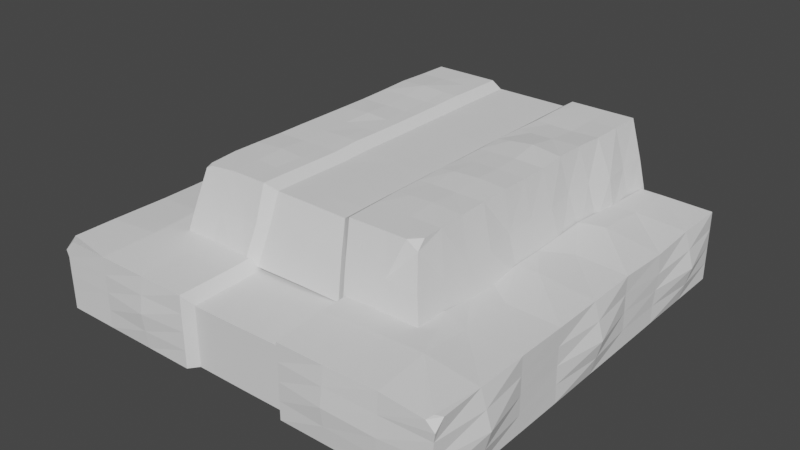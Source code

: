 # Source: Waterfall_land.blend  (saved by Blender 3.6.11; exported with 4.5.12 LTS)
import bpy
from mathutils import Matrix  # noqa: F401  (used for matrix-valued properties, if any)

bpy.ops.wm.read_factory_settings(use_empty=True)
scene = bpy.context.scene
scene.name = 'Scene'

# ---- collections
col_collection = bpy.data.collections.new('Collection'); scene.collection.children.link(col_collection)

# ---- world
world_world = bpy.data.worlds.new('World'); scene.world = world_world
world_world.use_nodes = True; world_world.node_tree.nodes.clear()
_N = world_world.node_tree.nodes; _L = world_world.node_tree.links
n0 = _N.new('ShaderNodeOutputWorld'); n0.name = 'World Output'; n0.location = (300, 300)
n1 = _N.new('ShaderNodeBackground'); n1.name = 'Background'; n1.location = (10, 300)
n1.inputs[0].default_value = (0.05088, 0.05088, 0.05088, 1.0)
_L.new(n1.outputs[0], n0.inputs[0])
n0.is_active_output = True
world_world.color = (0.05088, 0.05088, 0.05088)
world_world.use_sun_shadow = False
world_world.sun_shadow_jitter_overblur = 0.0

# ---- meshes
me_plane = bpy.data.meshes.new('Plane')
me_plane.from_pydata([(-1.0, 1.0, 0.001974), (1.0, 1.0, 0.001094), (-0.9924, -0.001959, 0.007908), (0.0, -0.9563, -0.05324), (0.999, -0.001505, 4.866e-06), (-0.9899, -0.4732, 0.002383), (0.5, -1.0, 0.007702), (1.005, 0.5039, -0.00603), (-0.6452, 1.0, 0.004371), (-1.0, 0.4826, 0.01848), (-0.5, -1.0, -6.721e-11), (1.0, -0.5, 0.004417), (0.6439, 1.001, 0.007039), (0.0, -0.5, -0.03675), (-0.6487, -0.0004184, 0.02462), (0.6277, -0.002343, 0.02633), (0.6299, -0.4735, 0.03379), (-0.6447, -0.4736, 0.02652), (-0.6401, 0.5389, 0.03721), (0.6259, 0.4712, 0.0346), (-0.9979, -0.7516, 8.169e-06), (0.7498, -0.9971, 0.01156), (1.0, 0.75, 0.002436), (-0.75, 1.0, 0.004371), (-1.003, 0.2559, 0.007053), (1.0, -0.25, 0.001061), (-0.7423, 0.003097, 0.02462), (-0.9988, -0.2517, 3.924e-09), (0.9989, 0.2484, 0.001074), (-1.0, 0.75, 0.0126), (-0.75, -1.0, 0.0), (1.0, -0.75, 0.005315), (0.75, 1.0, 0.007039), (0.0, -0.75, -0.04289), (0.7343, 0.001314, 0.02633), (0.6281, -0.1594, 0.008479), (0.4998, -0.7471, 0.02951), (0.75, -0.5, 0.01395), (-0.6368, -0.3191, 0.001914), (-0.5, -0.75, 0.008446), (-0.7369, -0.4966, 0.02652), (-0.636, 0.8271, 0.01891), (-0.6358, 0.3179, 0.01891), (-0.7461, 0.4947, 0.03721), (0.6326, 0.735, 0.01543), (0.6288, 0.156, 0.02633), (0.7428, 0.5051, 0.0346), (0.75, 0.25, 0.01185), (-0.75, 0.25, 0.01891), (-0.75, 0.75, 0.01891), (-0.7293, -0.7411, 0.01697), (-0.7429, -0.2548, 0.001914), (0.7476, -0.7437, 0.03379), (0.75, -0.25, 0.008479), (0.75, 0.75, 0.01543), (-1.0, -1.0, -0.3425), (1.0, -1.0, -0.3414), (-1.0, 1.0, -0.3425), (1.0, 1.0, -0.3425), (-1.0, -3.945e-06, -0.3425), (0.0, -0.9563, -0.3425), (1.0, 1.891e-05, -0.3425), (-1.002, -0.4985, -0.3425), (0.5, -1.0, -0.3405), (1.0, 0.5, -0.3424), (-1.0, 0.5, -0.3342), (-0.5, -1.0, -0.3425), (1.0, -0.5, -0.3412), (-1.0, -0.75, -0.3425), (0.7499, -1.0, -0.3405), (1.0, 0.75, -0.3423), (-1.0, 0.25, -0.3378), (1.0, -0.25, -0.3425), (-1.0, -0.25, -0.3425), (1.0, 0.25, -0.3425), (-1.0, 0.75, -0.3378), (-0.75, -1.0, -0.3425), (1.0, -0.75, -0.3405), (1.009, 0.5076, -0.09992), (1.005, 0.5039, -0.1783), (1.0, 0.5, -0.2563), (1.0, 0.25, -0.2568), (0.9989, 0.2484, -0.1708), (0.9979, 0.247, -0.0848), (0.7507, -1.004, -0.08237), (0.7509, -1.013, -0.1762), (0.7503, -1.007, -0.2585), (0.4975, -1.01, -0.2531), (0.4951, -1.02, -0.1656), (0.4975, -1.01, -0.07852), (0.9951, -1.001, -0.08022), (0.9906, -1.003, -0.164), (0.9952, -1.001, -0.2526), (0.1167, -0.9563, -0.2549), (1.023, 0.7546, -0.08234), (1.045, 0.7589, -0.1675), (1.023, 0.7546, -0.2549), (1.0, 1.0, -0.08474), (1.0, 1.0, -0.1707), (1.0, 1.0, -0.2567), (-0.9972, 0.7458, -0.07267), (-0.9944, 0.7416, -0.1591), (-0.9972, 0.7458, -0.2483), (-1.0, 1.0, -0.2564), (-1.0, 1.0, -0.1701), (-1.0, 1.0, -0.08388), (-1.006, 0.4928, -0.06624), (-1.013, 0.5035, -0.1555), (-1.006, 0.5017, -0.2446), (0.1167, -0.9563, -0.1679), (0.1167, -0.9563, -0.3418), (-0.75, -1.0, -0.08563), (-0.75, -1.0, -0.1713), (-0.75, -1.0, -0.2569), (-1.0, -1.0, -0.2569), (-0.9978, -1.002, -0.1713), (-0.9958, -1.003, -0.08563), (-0.5026, -1.01, -0.08563), (-0.5049, -1.02, -0.1713), (-0.5026, -1.01, -0.2569), (-1.006, 0.2615, -0.08444), (-1.003, 0.2558, -0.1665), (-1.0, 0.25, -0.2493), (-0.9949, -0.002607, -0.0808), (-0.9977, -0.003261, -0.1701), (-1.003, -0.001419, -0.2644), (1.023, -0.7454, -0.07946), (1.045, -0.7411, -0.1648), (1.023, -0.7455, -0.2526), (1.0, -0.5, -0.08152), (1.0, -0.5, -0.1679), (1.0, -0.5, -0.2546), (0.0, -0.9563, -0.08369), (0.0, -0.9563, -0.17), (0.0, -0.9563, -0.2564), (0.1167, -0.4983, -0.02964), (0.1167, -0.75, -0.03725), (0.1167, -0.9563, -0.0812), (0.1167, -0.9563, -0.05077), (0.9989, -0.2516, -0.08472), (0.9979, -0.253, -0.1707), (0.9989, -0.2516, -0.2567), (1.021, 0.001591, -0.08444), (1.043, 0.005857, -0.169), (1.022, 0.003147, -0.2557), (-1.004, -0.2514, -0.08563), (-1.01, -0.2498, -0.1713), (-1.005, -0.2499, -0.2569), (-1.001, -0.4772, -0.09103), (-1.006, -0.4912, -0.1769), (-1.007, -0.4965, -0.2608), (-1.01, -0.7503, -0.08397), (-1.011, -0.7506, -0.1681), (-1.006, -0.7504, -0.2553), (-0.2667, -1.0, 4.835e-07), (-0.2333, -0.9563, -0.0553), (0.2333, -0.9563, -0.04829), (0.2667, -1.0, 0.007519), (0.2667, -0.5, 0.03384), (0.2333, -0.4966, -0.02253), (-0.2333, -0.5033, -0.04287), (-0.2667, -0.5109, 0.01309), (-0.2667, -0.75, 0.002789), (-0.2333, -0.7667, -0.05337), (0.2333, -0.75, -0.03162), (0.2667, -0.75, 0.02461), (-0.2333, -0.9563, -0.3425), (-0.2667, -1.0, -0.3425), (0.2667, -1.0, -0.3409), (0.2333, -0.9563, -0.341), (-0.1167, -0.9563, -0.3425), (-0.1167, -0.9563, -0.1706), (-0.1167, -0.9563, -0.08466), (-0.1167, -0.9563, -0.2566), (-0.1167, -0.7583, -0.04813), (-0.2667, -1.0, -0.08563), (-0.2333, -0.9563, -0.08563), (-0.2667, -1.0, -0.1713), (-0.2333, -0.9563, -0.1713), (-0.2333, -0.9563, -0.2569), (-0.2667, -1.0, -0.2569), (-0.1167, -0.5016, -0.03981), (-0.1167, -0.9563, -0.05427), (0.2333, -0.9563, -0.0787), (0.2667, -1.0, -0.0787), (0.2333, -0.9563, -0.1658), (0.2667, -1.0, -0.1658), (0.2667, -1.0, -0.2534), (0.2333, -0.9563, -0.2534), (-1.003, -0.9532, -0.003731), (-1.001, -1.007, -0.04877), (-0.949, -1.005, 0.004922), (0.9606, -1.004, -0.0009833), (1.003, -1.005, -0.03795), (1.004, -0.9595, 0.0063), (0.9726, -0.9726, 0.007064), (0.63, -0.3153, 0.01395), (-0.6423, 0.6545, 0.01891)], [], [(22, 32, 54), (25, 34, 53), (137, 132, 133, 109), (31, 37, 52), (38, 26, 51), (39, 40, 50), (41, 23, 49), (42, 43, 48), (28, 46, 47), (47, 19, 45), (34, 45, 15), (4, 47, 34), (184, 6, 157), (174, 181, 160, 163), (166, 170, 173, 179), (48, 9, 24), (26, 24, 2), (14, 48, 26), (49, 0, 29), (43, 29, 9), (18, 49, 43), (117, 175, 154), (117, 154, 10), (50, 5, 20), (116, 30, 191, 190), (10, 50, 30), (51, 2, 27), (40, 27, 5), (17, 51, 40), (52, 16, 36), (21, 36, 6), (84, 90, 193, 192), (6, 36, 165), (138, 136, 33, 3), (185, 109, 93, 188), (162, 161, 17), (36, 158, 165), (53, 15, 35), (37, 35, 196, 16), (11, 53, 37), (135, 136, 164, 159), (33, 13, 181, 174), (174, 182, 3, 33), (54, 12, 44), (46, 44, 19), (7, 54, 46), (74, 80, 81), (63, 86, 87), (69, 92, 86), (118, 177, 175), (64, 96, 80), (70, 99, 96), (57, 102, 103), (75, 108, 102), (55, 113, 114), (76, 119, 113), (65, 122, 108), (71, 125, 122), (56, 128, 92), (77, 131, 128), (67, 141, 131), (72, 144, 141), (138, 3, 132, 137), (168, 63, 87), (59, 147, 125), (73, 150, 147), (62, 153, 150), (68, 114, 153), (61, 81, 144), (142, 28, 4), (143, 83, 142), (144, 82, 143), (30, 20, 189, 191), (152, 116, 151), (153, 115, 152), (148, 20, 5), (149, 151, 148), (150, 152, 149), (184, 89, 6), (186, 88, 89), (187, 87, 88), (145, 5, 27), (146, 148, 145), (147, 149, 146), (123, 27, 2), (124, 145, 123), (125, 146, 124), (139, 4, 25), (140, 142, 139), (141, 143, 140), (129, 25, 11), (130, 139, 129), (131, 140, 130), (154, 39, 10), (93, 134, 60, 110), (182, 155, 176, 172), (154, 162, 39), (119, 180, 177), (172, 176, 178, 171), (126, 11, 31), (127, 129, 126), (128, 130, 127), (192, 195, 52, 21), (91, 126, 90), (92, 127, 91), (120, 2, 24), (121, 123, 120), (122, 124, 121), (106, 24, 9), (107, 120, 106), (108, 121, 107), (111, 10, 30), (112, 117, 111), (113, 118, 112), (151, 116, 190, 189), (115, 111, 116), (114, 112, 115), (100, 9, 29), (101, 106, 100), (102, 107, 101), (105, 29, 0), (104, 100, 105), (103, 101, 104), (94, 1, 22), (95, 97, 94), (96, 98, 95), (78, 22, 7), (79, 94, 78), (80, 95, 79), (195, 194, 31, 52), (85, 90, 84), (86, 91, 85), (89, 21, 6), (88, 84, 89), (87, 85, 88), (83, 7, 28), (82, 78, 83), (81, 79, 82), (22, 1, 32), (25, 4, 34), (31, 11, 37), (38, 14, 26), (39, 17, 40), (41, 8, 23), (42, 18, 43), (28, 7, 46), (47, 46, 19), (34, 47, 45), (4, 28, 47), (163, 155, 182, 174), (162, 17, 39), (48, 43, 9), (26, 48, 24), (14, 42, 48), (49, 23, 0), (43, 49, 29), (18, 197, 41, 49), (156, 138, 137, 183), (50, 40, 5), (30, 50, 20), (10, 39, 50), (51, 26, 2), (40, 51, 27), (17, 38, 51), (52, 37, 16), (21, 52, 36), (90, 31, 194, 193), (109, 133, 134, 93), (36, 16, 158), (53, 34, 15), (37, 53, 35), (11, 25, 53), (133, 171, 173, 134), (3, 182, 172, 132), (132, 172, 171, 133), (54, 32, 12), (46, 54, 44), (7, 22, 54), (74, 64, 80), (63, 69, 86), (69, 56, 92), (64, 70, 96), (70, 58, 99), (57, 75, 102), (75, 65, 108), (55, 76, 113), (76, 66, 119), (65, 71, 122), (71, 59, 125), (56, 77, 128), (77, 67, 131), (171, 178, 179, 173), (66, 167, 180), (67, 72, 141), (72, 61, 144), (59, 73, 147), (73, 62, 150), (168, 87, 187), (62, 68, 153), (68, 55, 114), (61, 74, 81), (142, 83, 28), (143, 82, 83), (144, 81, 82), (152, 115, 116), (153, 114, 115), (148, 151, 20), (149, 152, 151), (150, 153, 152), (188, 93, 110, 169), (13, 33, 136, 135), (6, 165, 157), (186, 89, 184), (187, 88, 186), (145, 148, 5), (146, 149, 148), (147, 150, 149), (123, 145, 27), (124, 146, 145), (125, 147, 146), (156, 164, 136, 138), (139, 142, 4), (140, 143, 142), (141, 144, 143), (129, 139, 25), (130, 140, 139), (131, 141, 140), (118, 175, 117), (119, 177, 118), (66, 180, 119), (183, 137, 109, 185), (126, 129, 11), (127, 130, 129), (128, 131, 130), (90, 126, 31), (91, 127, 126), (92, 128, 127), (120, 123, 2), (121, 124, 123), (122, 125, 124), (106, 120, 24), (107, 121, 120), (108, 122, 121), (111, 117, 10), (112, 118, 117), (113, 119, 118), (116, 111, 30), (115, 112, 111), (114, 113, 112), (100, 106, 9), (101, 107, 106), (102, 108, 107), (105, 100, 29), (104, 101, 100), (103, 102, 101), (94, 97, 1), (95, 98, 97), (96, 99, 98), (78, 94, 22), (79, 95, 94), (80, 96, 95), (85, 91, 90), (86, 92, 91), (89, 84, 21), (88, 85, 84), (87, 86, 85), (83, 78, 7), (82, 79, 78), (81, 80, 79), (163, 160, 161, 162), (155, 163, 162, 154), (165, 158, 159, 164), (157, 165, 164, 156), (180, 167, 166, 179), (188, 169, 168, 187), (154, 175, 176, 155), (175, 177, 178, 176), (177, 180, 179, 178), (170, 60, 134, 173), (156, 183, 184, 157), (183, 185, 186, 184), (185, 188, 187, 186), (189, 190, 191), (151, 189, 20), (192, 193, 194, 195), (84, 192, 21)])
_uv = me_plane.uv_layers.new(name='UVMap')
_uv.uv.foreach_set('vector', [1.0, 0.875, 0.875, 1.0, 0.875, 0.875, 1.0, 0.375, 0.875, 0.5, 0.875, 0.375, 0.5583, 0.0, 0.5, 0.0, 0.5, 0.0, 0.5583, 0.0, 1.0, 0.125, 0.875, 0.25, 0.875, 0.125, 0.25, 0.375, 0.125, 0.5, 0.125, 0.375, 0.25, 0.125, 0.125, 0.25, 0.125, 0.125, 0.25, 0.875, 0.125, 1.0, 0.125, 0.875, 0.25, 0.625, 0.125, 0.75, 0.125, 0.625, 1.0, 0.625, 0.875, 0.75, 0.875, 0.625, 0.875, 0.625, 0.75, 0.75, 0.75, 0.625, 0.875, 0.5, 0.75, 0.625, 0.75, 0.5, 1.0, 0.5, 0.875, 0.625, 0.875, 0.5, 0.6333, 0.0, 0.75, 0.0, 0.6333, 0.0, 0.4417, 0.1208, 0.4417, 0.2492, 0.3833, 0.2483, 0.3833, 0.1167, 0.3833, 0.0, 0.4417, 0.0, 0.4417, 0.0, 0.3833, 0.0, 0.125, 0.625, 0.0, 0.75, 0.0, 0.625, 0.125, 0.5, 0.0, 0.625, 0.0, 0.5, 0.25, 0.5, 0.125, 0.625, 0.125, 0.5, 0.125, 0.875, 0.0, 1.0, 0.0, 0.875, 0.125, 0.75, 0.0, 0.875, 0.0, 0.75, 0.25, 0.75, 0.125, 0.875, 0.125, 0.75, 0.25, 0.0, 0.3667, 0.0, 0.3667, 0.0, 0.25, 0.0, 0.3667, 0.0, 0.25, 0.0, 0.125, 0.125, 0.0, 0.25, 0.0, 0.125, 0.0, 0.0, 0.125, 0.0, 0.02049, 0.0, 0.0, 0.0, 0.25, 0.0, 0.125, 0.125, 0.125, 0.0, 0.125, 0.375, 0.0, 0.5, 0.0, 0.375, 0.125, 0.25, 0.0, 0.375, 0.0, 0.25, 0.25, 0.25, 0.125, 0.375, 0.125, 0.25, 0.875, 0.125, 0.75, 0.25, 0.75, 0.125, 0.875, 0.0, 0.75, 0.125, 0.75, 0.0, 0.875, 0.0, 1.0, 0.0, 1.0, 0.0, 0.9835, 0.0, 0.75, 0.0, 0.75, 0.125, 0.6333, 0.125, 0.5583, 3.102e-06, 0.5583, 0.125, 0.5, 0.125, 0.5, 0.0, 0.6167, 0.0, 0.5583, 0.0, 0.5583, 0.0, 0.6167, 0.0, 0.3667, 0.125, 0.3667, 0.2446, 0.25, 0.25, 0.75, 0.125, 0.6333, 0.25, 0.6333, 0.125, 0.875, 0.375, 0.75, 0.5, 0.75, 0.375, 0.875, 0.25, 0.75, 0.375, 0.75, 0.3125, 0.75, 0.25, 1.0, 0.25, 0.875, 0.375, 0.875, 0.25, 0.5583, 0.2509, 0.5583, 0.125, 0.6167, 0.125, 0.6167, 0.2517, 0.5, 0.125, 0.5, 0.25, 0.4417, 0.2492, 0.4417, 0.1208, 0.4417, 0.1208, 0.4417, 0.0, 0.5, 0.0, 0.5, 0.125, 0.875, 0.875, 0.75, 1.0, 0.75, 0.875, 0.875, 0.75, 0.75, 0.875, 0.75, 0.75, 1.0, 0.75, 0.875, 0.875, 0.875, 0.75, 1.0, 0.625, 1.0, 0.75, 1.0, 0.625, 0.75, 0.0, 0.875, 0.0, 0.75, 0.0, 0.875, 0.0, 1.0, 0.0, 0.875, 0.0, 0.25, 0.0, 0.3667, 0.0, 0.3667, 0.0, 1.0, 0.75, 1.0, 0.875, 1.0, 0.75, 1.0, 0.875, 1.0, 1.0, 1.0, 0.875, 0.0, 1.0, 0.0, 0.875, 0.0, 1.0, 0.0, 0.875, 0.0, 0.75, 0.0, 0.875, 0.0, 0.0, 0.125, 0.0, 0.0, 0.0, 0.125, 0.0, 0.25, 0.0, 0.125, 0.0, 0.0, 0.75, 0.0, 0.625, 0.0, 0.75, 0.0, 0.625, 0.0, 0.5, 0.0, 0.625, 1.0, 0.0, 1.0, 0.125, 1.0, 0.0, 1.0, 0.125, 1.0, 0.25, 1.0, 0.125, 1.0, 0.25, 1.0, 0.375, 1.0, 0.25, 1.0, 0.375, 1.0, 0.5, 1.0, 0.375, 0.5583, 0.0, 0.5, 0.0, 0.5, 0.0, 0.5583, 0.0, 0.6333, 0.0, 0.75, 0.0, 0.75, 0.0, 0.0, 0.5, 0.0, 0.375, 0.0, 0.5, 0.0, 0.375, 0.0, 0.25, 0.0, 0.375, 0.0, 0.25, 0.0, 0.125, 0.0, 0.25, 0.0, 0.125, 0.0, 0.0, 0.0, 0.125, 1.0, 0.5, 1.0, 0.625, 1.0, 0.5, 1.0, 0.5, 1.0, 0.625, 1.0, 0.5, 1.0, 0.5, 1.0, 0.625, 1.0, 0.5, 1.0, 0.5, 1.0, 0.625, 1.0, 0.5, 0.125, 0.0, 0.0, 0.125, 0.0, 0.02049, 0.02049, 0.0, 0.0, 0.125, 0.0, 0.0, 0.0, 0.125, 0.0, 0.125, 0.0, 0.0, 0.0, 0.125, 0.0, 0.25, 0.0, 0.125, 0.0, 0.25, 0.0, 0.25, 0.0, 0.125, 0.0, 0.25, 0.0, 0.25, 0.0, 0.125, 0.0, 0.25, 0.6333, 0.0, 0.75, 0.0, 0.75, 0.0, 0.6333, 0.0, 0.75, 0.0, 0.75, 0.0, 0.6333, 0.0, 0.75, 0.0, 0.75, 0.0, 0.0, 0.375, 0.0, 0.25, 0.0, 0.375, 0.0, 0.375, 0.0, 0.25, 0.0, 0.375, 0.0, 0.375, 0.0, 0.25, 0.0, 0.375, 0.0, 0.5, 0.0, 0.375, 0.0, 0.5, 0.0, 0.5, 0.0, 0.375, 0.0, 0.5, 0.0, 0.5, 0.0, 0.375, 0.0, 0.5, 1.0, 0.375, 1.0, 0.5, 1.0, 0.375, 1.0, 0.375, 1.0, 0.5, 1.0, 0.375, 1.0, 0.375, 1.0, 0.5, 1.0, 0.375, 1.0, 0.25, 1.0, 0.375, 1.0, 0.25, 1.0, 0.25, 1.0, 0.375, 1.0, 0.25, 1.0, 0.25, 1.0, 0.375, 1.0, 0.25, 0.3667, 7.178e-06, 0.25, 0.125, 0.25, 0.0, 0.5583, 0.0, 0.5, 0.0, 0.5, 0.0, 0.5583, 0.0, 0.4417, 0.0, 0.3833, 0.0, 0.3833, 0.0, 0.4417, 0.0, 0.3667, 5.425e-06, 0.3667, 0.125, 0.25, 0.125, 0.25, 0.0, 0.3667, 0.0, 0.3667, 0.0, 0.4417, 0.0, 0.3833, 0.0, 0.3833, 0.0, 0.4417, 0.0, 1.0, 0.125, 1.0, 0.25, 1.0, 0.125, 1.0, 0.125, 1.0, 0.25, 1.0, 0.125, 1.0, 0.125, 1.0, 0.25, 1.0, 0.125, 0.9826, 0.0, 0.9877, 0.01231, 0.875, 0.125, 0.875, 0.0, 1.0, 0.0, 1.0, 0.125, 1.0, 0.0, 1.0, 0.0, 1.0, 0.125, 1.0, 0.0, 0.0, 0.625, 0.0, 0.5, 0.0, 0.625, 0.0, 0.625, 0.0, 0.5, 0.0, 0.625, 0.0, 0.625, 0.0, 0.5, 0.0, 0.625, 0.0, 0.75, 0.0, 0.625, 0.0, 0.75, 0.0, 0.75, 0.0, 0.625, 0.0, 0.75, 0.0, 0.75, 0.0, 0.625, 0.0, 0.75, 0.125, 0.0, 0.25, 0.0, 0.125, 0.0, 0.125, 0.0, 0.25, 0.0, 0.125, 0.0, 0.125, 0.0, 0.25, 0.0, 0.125, 0.0, 0.0, 0.125, 0.0, 0.0, 0.0, 0.0, 0.0, 0.01928, 0.0, 0.0, 0.125, 0.0, 0.0, 0.0, 0.0, 0.0, 0.125, 0.0, 0.0, 0.0, 0.0, 0.875, 0.0, 0.75, 0.0, 0.875, 0.0, 0.875, 0.0, 0.75, 0.0, 0.875, 0.0, 0.875, 0.0, 0.75, 0.0, 0.875, 0.0, 1.0, 0.0, 0.875, 0.0, 1.0, 0.0, 1.0, 0.0, 0.875, 0.0, 1.0, 0.0, 1.0, 0.0, 0.875, 0.0, 1.0, 1.0, 0.875, 1.0, 1.0, 1.0, 0.875, 1.0, 0.875, 1.0, 1.0, 1.0, 0.875, 1.0, 0.875, 1.0, 1.0, 1.0, 0.875, 1.0, 0.75, 1.0, 0.875, 1.0, 0.75, 1.0, 0.75, 1.0, 0.875, 1.0, 0.75, 1.0, 0.75, 1.0, 0.875, 1.0, 0.75, 0.9877, 0.01231, 1.0, 0.01742, 1.0, 0.125, 0.875, 0.125, 0.875, 0.0, 1.0, 0.0, 0.875, 0.0, 0.875, 0.0, 1.0, 0.0, 0.875, 0.0, 0.75, 0.0, 0.875, 0.0, 0.75, 0.0, 0.75, 0.0, 0.875, 0.0, 0.75, 0.0, 0.75, 0.0, 0.875, 0.0, 0.75, 0.0, 1.0, 0.625, 1.0, 0.75, 1.0, 0.625, 1.0, 0.625, 1.0, 0.75, 1.0, 0.625, 1.0, 0.625, 1.0, 0.75, 1.0, 0.625, 1.0, 0.875, 1.0, 1.0, 0.875, 1.0, 1.0, 0.375, 1.0, 0.5, 0.875, 0.5, 1.0, 0.125, 1.0, 0.25, 0.875, 0.25, 0.25, 0.375, 0.25, 0.5, 0.125, 0.5, 0.25, 0.125, 0.25, 0.25, 0.125, 0.25, 0.25, 0.9375, 0.25, 1.0, 0.125, 1.0, 0.25, 0.625, 0.25, 0.75, 0.125, 0.75, 1.0, 0.625, 1.0, 0.75, 0.875, 0.75, 0.875, 0.625, 0.875, 0.75, 0.75, 0.75, 0.875, 0.5, 0.875, 0.625, 0.75, 0.625, 1.0, 0.5, 1.0, 0.625, 0.875, 0.625, 0.3833, 0.1167, 0.3833, 0.0, 0.4417, 0.0, 0.4417, 0.1208, 0.3667, 0.125, 0.25, 0.25, 0.25, 0.125, 0.125, 0.625, 0.125, 0.75, 0.0, 0.75, 0.125, 0.5, 0.125, 0.625, 0.0, 0.625, 0.25, 0.5, 0.25, 0.625, 0.125, 0.625, 0.125, 0.875, 0.125, 1.0, 0.0, 1.0, 0.125, 0.75, 0.125, 0.875, 0.0, 0.875, 0.25, 0.75, 0.25, 0.8125, 0.25, 0.875, 0.125, 0.875, 0.6167, 0.0, 0.5583, 0.0, 0.5583, 0.0, 0.6167, 0.0, 0.125, 0.125, 0.125, 0.25, 0.0, 0.25, 0.125, 0.0, 0.125, 0.125, 0.0, 0.125, 0.25, 0.0, 0.25, 0.125, 0.125, 0.125, 0.125, 0.375, 0.125, 0.5, 0.0, 0.5, 0.125, 0.25, 0.125, 0.375, 0.0, 0.375, 0.25, 0.25, 0.25, 0.375, 0.125, 0.375, 0.875, 0.125, 0.875, 0.25, 0.75, 0.25, 0.875, 0.0, 0.875, 0.125, 0.75, 0.125, 1.0, 0.0, 1.0, 0.125, 1.0, 0.01742, 1.0, 0.0, 0.5583, 0.0, 0.5, 0.0, 0.5, 0.0, 0.5583, 0.0, 0.75, 0.125, 0.75, 0.25, 0.6333, 0.25, 0.875, 0.375, 0.875, 0.5, 0.75, 0.5, 0.875, 0.25, 0.875, 0.375, 0.75, 0.375, 1.0, 0.25, 1.0, 0.375, 0.875, 0.375, 0.5, 0.0, 0.4417, 0.0, 0.4417, 0.0, 0.5, 0.0, 0.5, 0.0, 0.4417, 0.0, 0.4417, 0.0, 0.5, 0.0, 0.5, 0.0, 0.4417, 0.0, 0.4417, 0.0, 0.5, 0.0, 0.875, 0.875, 0.875, 1.0, 0.75, 1.0, 0.875, 0.75, 0.875, 0.875, 0.75, 0.875, 1.0, 0.75, 1.0, 0.875, 0.875, 0.875, 1.0, 0.625, 1.0, 0.75, 1.0, 0.75, 0.75, 0.0, 0.875, 0.0, 0.875, 0.0, 0.875, 0.0, 1.0, 0.0, 1.0, 0.0, 1.0, 0.75, 1.0, 0.875, 1.0, 0.875, 1.0, 0.875, 1.0, 1.0, 1.0, 1.0, 0.0, 1.0, 0.0, 0.875, 0.0, 0.875, 0.0, 0.875, 0.0, 0.75, 0.0, 0.75, 0.0, 0.0, 0.125, 0.0, 0.125, 0.0, 0.125, 0.0, 0.25, 0.0, 0.25, 0.0, 0.0, 0.75, 0.0, 0.625, 0.0, 0.625, 0.0, 0.625, 0.0, 0.5, 0.0, 0.5, 1.0, 0.0, 1.0, 0.125, 1.0, 0.125, 1.0, 0.125, 1.0, 0.25, 1.0, 0.25, 0.4417, 0.0, 0.3833, 0.0, 0.3833, 0.0, 0.4417, 0.0, 0.25, 0.0, 0.3667, 0.0, 0.3667, 0.0, 1.0, 0.25, 1.0, 0.375, 1.0, 0.375, 1.0, 0.375, 1.0, 0.5, 1.0, 0.5, 0.0, 0.5, 0.0, 0.375, 0.0, 0.375, 0.0, 0.375, 0.0, 0.25, 0.0, 0.25, 0.6333, 0.0, 0.75, 0.0, 0.6333, 0.0, 0.0, 0.25, 0.0, 0.125, 0.0, 0.125, 0.0, 0.125, 0.0, 0.0, 0.0, 0.0, 1.0, 0.5, 1.0, 0.625, 1.0, 0.625, 1.0, 0.5, 1.0, 0.625, 1.0, 0.625, 1.0, 0.5, 1.0, 0.625, 1.0, 0.625, 1.0, 0.5, 1.0, 0.625, 1.0, 0.625, 0.0, 0.125, 0.0, 0.0, 0.0, 0.0, 0.0, 0.125, 0.0, 0.0, 0.0, 0.0, 0.0, 0.25, 0.0, 0.125, 0.0, 0.125, 0.0, 0.25, 0.0, 0.125, 0.0, 0.125, 0.0, 0.25, 0.0, 0.125, 0.0, 0.125, 0.6167, 0.0, 0.5583, 0.0, 0.5583, 0.0, 0.6167, 0.0, 0.5, 0.25, 0.5, 0.125, 0.5583, 0.125, 0.5583, 0.2509, 0.75, 0.0, 0.6333, 0.125, 0.6333, 0.0, 0.6333, 0.0, 0.75, 0.0, 0.6333, 0.0, 0.6333, 0.0, 0.75, 0.0, 0.6333, 0.0, 0.0, 0.375, 0.0, 0.25, 0.0, 0.25, 0.0, 0.375, 0.0, 0.25, 0.0, 0.25, 0.0, 0.375, 0.0, 0.25, 0.0, 0.25, 0.0, 0.5, 0.0, 0.375, 0.0, 0.375, 0.0, 0.5, 0.0, 0.375, 0.0, 0.375, 0.0, 0.5, 0.0, 0.375, 0.0, 0.375, 0.6167, 6.204e-06, 0.6167, 0.125, 0.5583, 0.125, 0.5583, 3.102e-06, 1.0, 0.375, 1.0, 0.5, 1.0, 0.5, 1.0, 0.375, 1.0, 0.5, 1.0, 0.5, 1.0, 0.375, 1.0, 0.5, 1.0, 0.5, 1.0, 0.25, 1.0, 0.375, 1.0, 0.375, 1.0, 0.25, 1.0, 0.375, 1.0, 0.375, 1.0, 0.25, 1.0, 0.375, 1.0, 0.375, 0.25, 0.0, 0.3667, 0.0, 0.25, 0.0, 0.25, 0.0, 0.3667, 0.0, 0.25, 0.0, 0.25, 0.0, 0.3667, 0.0, 0.25, 0.0, 0.6167, 0.0, 0.5583, 0.0, 0.5583, 0.0, 0.6167, 0.0, 1.0, 0.125, 1.0, 0.25, 1.0, 0.25, 1.0, 0.125, 1.0, 0.25, 1.0, 0.25, 1.0, 0.125, 1.0, 0.25, 1.0, 0.25, 1.0, 0.0, 1.0, 0.125, 1.0, 0.125, 1.0, 0.0, 1.0, 0.125, 1.0, 0.125, 1.0, 0.0, 1.0, 0.125, 1.0, 0.125, 0.0, 0.625, 0.0, 0.5, 0.0, 0.5, 0.0, 0.625, 0.0, 0.5, 0.0, 0.5, 0.0, 0.625, 0.0, 0.5, 0.0, 0.5, 0.0, 0.75, 0.0, 0.625, 0.0, 0.625, 0.0, 0.75, 0.0, 0.625, 0.0, 0.625, 0.0, 0.75, 0.0, 0.625, 0.0, 0.625, 0.125, 0.0, 0.25, 0.0, 0.25, 0.0, 0.125, 0.0, 0.25, 0.0, 0.25, 0.0, 0.125, 0.0, 0.25, 0.0, 0.25, 0.0, 0.0, 0.0, 0.125, 0.0, 0.125, 0.0, 0.0, 0.0, 0.125, 0.0, 0.125, 0.0, 0.0, 0.0, 0.125, 0.0, 0.125, 0.0, 0.0, 0.875, 0.0, 0.75, 0.0, 0.75, 0.0, 0.875, 0.0, 0.75, 0.0, 0.75, 0.0, 0.875, 0.0, 0.75, 0.0, 0.75, 0.0, 1.0, 0.0, 0.875, 0.0, 0.875, 0.0, 1.0, 0.0, 0.875, 0.0, 0.875, 0.0, 1.0, 0.0, 0.875, 0.0, 0.875, 1.0, 0.875, 1.0, 1.0, 1.0, 1.0, 1.0, 0.875, 1.0, 1.0, 1.0, 1.0, 1.0, 0.875, 1.0, 1.0, 1.0, 1.0, 1.0, 0.75, 1.0, 0.875, 1.0, 0.875, 1.0, 0.75, 1.0, 0.875, 1.0, 0.875, 1.0, 0.75, 1.0, 0.875, 1.0, 0.875, 0.875, 0.0, 1.0, 0.0, 1.0, 0.0, 0.875, 0.0, 1.0, 0.0, 1.0, 0.0, 0.75, 0.0, 0.875, 0.0, 0.875, 0.0, 0.75, 0.0, 0.875, 0.0, 0.875, 0.0, 0.75, 0.0, 0.875, 0.0, 0.875, 0.0, 1.0, 0.625, 1.0, 0.75, 1.0, 0.75, 1.0, 0.625, 1.0, 0.75, 1.0, 0.75, 1.0, 0.625, 1.0, 0.75, 1.0, 0.75, 0.3833, 0.1167, 0.3833, 0.2483, 0.3667, 0.2446, 0.3667, 0.125, 0.3833, 0.0, 0.3833, 0.1167, 0.3667, 0.125, 0.3667, 5.425e-06, 0.6333, 0.125, 0.6333, 0.25, 0.6167, 0.2517, 0.6167, 0.125, 0.6333, 0.0, 0.6333, 0.125, 0.6167, 0.125, 0.6167, 6.204e-06, 0.3667, 0.0, 0.3667, 0.0, 0.3833, 0.0, 0.3833, 0.0, 0.6167, 0.0, 0.6167, 0.0, 0.6333, 0.0, 0.6333, 0.0, 0.3667, 0.0, 0.3667, 0.0, 0.3833, 0.0, 0.3833, 0.0, 0.3667, 0.0, 0.3667, 0.0, 0.3833, 0.0, 0.3833, 0.0, 0.3667, 0.0, 0.3667, 0.0, 0.3833, 0.0, 0.3833, 0.0, 0.4417, 0.0, 0.5, 0.0, 0.5, 0.0, 0.4417, 0.0, 0.6167, 0.0, 0.6167, 0.0, 0.6333, 0.0, 0.6333, 0.0, 0.6167, 0.0, 0.6167, 0.0, 0.6333, 0.0, 0.6333, 0.0, 0.6167, 0.0, 0.6167, 0.0, 0.6333, 0.0, 0.6333, 0.0, 0.0, 0.01928, 0.0, 0.0, 0.02049, 0.0, 0.0, 0.125, 0.0, 0.02049, 0.0, 0.125, 0.9835, 0.0, 1.0, 0.0, 1.0, 0.01742, 0.9877, 0.01231, 0.875, 0.0, 0.9826, 0.0, 0.875, 0.0])
me_plane.update()
me_plane_001 = bpy.data.meshes.new('Plane.001')
me_plane_001.from_pydata([(-0.8644, 1.584, 0.3356), (0.8637, 1.585, 0.3336), (-0.8651, -0.0005868, 0.3349), (0.000367, -0.8154, 0.2835), (0.8625, 0.006806, 0.3483), (2.668e-05, 1.584, 0.2837), (-0.0001145, -0.0001006, 0.2838), (-0.8656, -0.4313, 0.3359), (0.4624, -0.8633, 0.3293), (0.8586, 0.4275, 0.3409), (-0.4643, 1.584, 0.3356), (-0.8627, 0.4333, 0.3355), (-0.4628, -0.8608, 0.3366), (0.8584, -0.4267, 0.3359), (0.4642, 1.585, 0.3343), (-1.078e-10, 0.4322, 0.2838), (-8.725e-05, -0.4322, 0.2837), (-0.4684, 0.009498, 0.3402), (0.4656, 0.01023, 0.3505), (0.4563, -0.429, 0.3423), (-0.46, -0.4271, 0.3369), (-0.4604, 0.4334, 0.3373), (0.4598, 0.4287, 0.3415), (-0.8671, -0.6365, 0.336), (0.6407, -0.8631, 0.3306), (0.8536, 0.6425, 0.3487), (-0.6483, 1.584, 0.3356), (-0.8646, 0.2166, 0.3346), (0.8598, -0.2141, 0.3405), (-8.21e-05, 0.6483, 0.2838), (-0.0001939, -0.2162, 0.2838), (-0.6481, 0.003418, 0.3361), (-0.8665, -0.218, 0.3329), (0.862, 0.218, 0.3421), (-0.8646, 0.6489, 0.3346), (-0.6344, -0.8621, 0.3379), (0.8648, -0.6346, 0.3329), (0.6478, 1.585, 0.3338), (-1.078e-10, 0.2161, 0.2838), (3.048e-05, -0.6483, 0.2837), (0.6513, 0.01579, 0.3574), (0.4625, -0.2126, 0.3412), (0.4621, -0.6466, 0.3347), (0.6342, -0.4248, 0.3482), (-0.4579, -0.2096, 0.3327), (-0.4644, -0.6478, 0.3357), (-0.6449, -0.4219, 0.3471), (-0.4645, 0.649, 0.3343), (-0.4656, 0.2177, 0.3352), (-0.6328, 0.4335, 0.3477), (0.4548, 0.6458, 0.352), (0.4643, 0.2205, 0.3432), (0.6405, 0.4285, 0.348), (0.6486, 0.224, 0.3486), (-0.6467, 0.2171, 0.3354), (-0.6465, 0.6494, 0.3355), (-0.6414, -0.6402, 0.3382), (-0.6437, -0.2118, 0.3345), (0.6403, -0.6395, 0.3363), (0.6482, -0.2124, 0.3388), (0.6315, 0.652, 0.3703), (-1.0, -1.0, -0.2237), (0.9994, -0.9992, -0.2245), (-1.022, 1.584, -0.2296), (1.02, 1.586, -0.235), (-1.028, -0.0006628, -0.2334), (0.0, -0.9509, -0.2236), (0.9943, -0.003711, -0.223), (-1.009, -0.5055, -0.2274), (0.5354, -0.998, -0.2224), (0.9952, 0.496, -0.222), (-1.007, 0.5037, -0.2267), (-0.5448, -0.9959, -0.2244), (0.998, -0.4994, -0.2289), (-1.021, -0.7502, -0.2325), (0.7469, -0.9971, -0.2214), (0.9915, 0.7464, -0.2182), (-1.001, 0.2504, -0.224), (0.9949, -0.2524, -0.2253), (-1.003, -0.2526, -0.2266), (0.9961, 0.2471, -0.2228), (-1.014, 0.8536, -0.2301), (-0.7715, -0.9954, -0.2318), (0.9978, -0.7501, -0.2253), (0.9186, 0.229, 0.07316), (-0.9453, -0.7134, 0.04083), (0.4938, -0.9268, 0.06037), (-0.9446, -0.4768, 0.04854), (-0.9598, -0.233, 0.05045), (0.9172, -0.007856, 0.0611), (0.9366, -0.2305, 0.04076), (0.006121, -0.8824, 0.05833), (0.9364, -0.4596, 0.03941), (0.9333, -0.6917, 0.04398), (-0.9375, -0.00956, 0.04927), (-0.9322, 0.2331, 0.056), (-0.5081, -0.9196, 0.05843), (-0.9368, -0.9382, 0.04818), (-0.7063, -0.9281, 0.04677), (-0.9635, 0.4752, 0.04399), (-0.938, 1.584, 0.0541), (-0.9393, 0.7011, 0.05274), (0.9484, 1.586, 0.04541), (0.9259, 0.4613, 0.05856), (0.9039, 0.6948, 0.08238), (0.6881, -0.9258, 0.05887), (0.9294, -0.9312, 0.05159), (-0.2839, -0.8134, 0.2842), (-0.3613, -0.8619, 0.3362), (0.3598, 1.585, 0.3346), (0.283, 1.585, 0.2829), (0.3595, 0.004088, 0.3427), (0.2815, 0.0002747, 0.286), (0.3585, -0.8637, 0.3284), (0.2805, -0.8164, 0.2779), (-0.2828, 1.584, 0.2838), (-0.3597, 1.584, 0.3356), (-0.2826, 0.003317, 0.2843), (-0.3619, 0.006994, 0.3384), (0.2805, -0.4325, 0.2842), (0.3559, -0.4317, 0.3376), (-0.3564, -0.4297, 0.3339), (-0.2805, -0.4306, 0.2826), (-0.3599, 0.4329, 0.3344), (-0.2828, 0.4324, 0.2834), (0.2817, 0.4313, 0.2843), (0.3575, 0.4305, 0.3379), (0.3589, 0.2169, 0.3384), (0.2817, 0.2153, 0.2843), (0.355, 0.6446, 0.3413), (0.2801, 0.6462, 0.2859), (-0.2828, 0.2161, 0.2838), (-0.3603, 0.2168, 0.3356), (-0.2828, -0.6482, 0.2838), (-0.3598, -0.6482, 0.3357), (0.3576, -0.6494, 0.3336), (0.281, -0.6506, 0.2816), (0.3573, -0.2152, 0.3387), (0.2806, -0.2172, 0.2841), (-0.2781, -0.2127, 0.2814), (-0.3537, -0.211, 0.3327), (-0.2828, 0.6483, 0.2838), (-0.3598, 0.6486, 0.3352), (-0.4498, -0.9946, -0.2299), (-0.3708, -0.9457, -0.2331), (0.3332, -0.9505, -0.2241), (0.41, -0.9993, -0.2239), (0.3788, -0.9284, 0.05906), (0.304, -0.8817, 0.05817), (-0.3125, -0.8757, 0.0576), (-0.3914, -0.9216, 0.05828), (0.8521, 0.8806, 0.3447), (0.8567, 1.119, 0.3311), (0.8611, 1.351, 0.3312), (-0.0002155, 0.8821, 0.2839), (-0.0001206, 1.116, 0.2838), (4.594e-05, 1.35, 0.2837), (-0.4662, 0.8804, 0.3398), (-0.4688, 1.109, 0.3483), (-0.4662, 1.348, 0.3398), (0.4583, 0.8803, 0.3366), (0.4607, 1.12, 0.3261), (0.4625, 1.352, 0.3308), (-0.8659, 1.349, 0.3389), (-0.8682, 1.111, 0.3455), (-0.8659, 0.8808, 0.3389), (-0.6517, 0.8782, 0.3439), (-0.655, 1.099, 0.3618), (-0.6517, 1.346, 0.3437), (0.6384, 0.8808, 0.3388), (0.6431, 1.122, 0.3208), (0.6455, 1.354, 0.3275), (0.9898, 0.9565, -0.2159), (1.002, 1.164, -0.2282), (0.9971, 1.375, -0.2252), (-1.0, 1.4, -0.2236), (-1.008, 1.31, -0.2264), (-1.017, 1.037, -0.2312), (0.9366, 1.369, 0.04544), (0.9593, 1.15, 0.0411), (0.9183, 0.9267, 0.0741), (-0.972, 0.9137, 0.02017), (-0.9381, 1.138, 0.0578), (-0.9322, 1.363, 0.056), (0.2804, 0.8805, 0.2843), (0.2809, 1.116, 0.2824), (0.282, 1.35, 0.2831), (0.3586, 1.351, 0.3337), (0.3572, 1.118, 0.3311), (0.3562, 0.8804, 0.3363), (-0.3603, 0.8817, 0.3369), (-0.3618, 1.114, 0.3403), (-0.3603, 1.35, 0.3369), (-0.2828, 1.35, 0.2838), (-0.2834, 1.116, 0.2851), (-0.2828, 0.8823, 0.2838), (-0.8711, -0.8369, 0.3192), (-0.8351, -0.8708, 0.3197), (-0.8764, -0.8775, 0.2979), (0.7957, -0.8653, 0.3327), (0.8168, -0.8143, 0.3341), (0.8679, -0.7926, 0.3335), (0.87, -0.8551, 0.2702)], [], [(37, 153, 171), (17, 140, 44), (117, 38, 6), (40, 28, 59), (111, 51, 18), (16, 136, 39), (43, 36, 58), (31, 44, 57), (46, 45, 56), (20, 134, 45), (168, 10, 159), (54, 21, 48), (21, 132, 48), (6, 138, 30), (15, 128, 38), (52, 33, 53), (22, 53, 51), (51, 40, 18), (53, 4, 40), (126, 50, 22), (137, 18, 41), (8, 147, 113), (187, 14, 162), (127, 22, 51), (149, 66, 144), (124, 29, 15), (139, 6, 30), (30, 119, 16), (11, 54, 27), (27, 31, 2), (31, 48, 17), (0, 168, 163), (34, 49, 11), (55, 21, 49), (122, 30, 16), (107, 39, 3), (12, 150, 96), (7, 56, 23), (197, 35, 98), (56, 12, 35), (2, 57, 32), (32, 46, 7), (57, 20, 46), (19, 58, 42), (42, 24, 8), (202, 201, 36, 93), (120, 41, 19), (113, 42, 8), (114, 91, 3), (38, 112, 6), (135, 19, 42), (44, 121, 20), (18, 59, 41), (41, 43, 19), (59, 13, 43), (48, 118, 17), (133, 16, 39), (47, 123, 21), (193, 5, 156), (131, 15, 38), (29, 125, 15), (14, 171, 162), (50, 52, 22), (60, 9, 52), (202, 93, 106), (25, 103, 9), (1, 178, 153), (165, 101, 181), (34, 99, 101), (35, 96, 98), (11, 95, 99), (27, 94, 95), (58, 200, 199, 24), (36, 92, 93), (5, 186, 156), (45, 108, 12), (13, 90, 92), (28, 89, 90), (32, 94, 2), (7, 88, 32), (10, 192, 159), (39, 114, 3), (23, 87, 7), (23, 35, 197, 196), (33, 89, 4), (9, 84, 33), (24, 86, 8), (106, 75, 105), (104, 70, 103), (102, 174, 178), (181, 81, 177), (101, 71, 81), (97, 82, 61), (98, 72, 82), (99, 77, 71), (95, 65, 77), (106, 83, 62), (93, 73, 83), (86, 146, 147), (96, 143, 72), (92, 78, 73), (90, 67, 78), (88, 65, 94), (87, 79, 88), (148, 66, 91), (85, 68, 87), (97, 74, 85), (84, 67, 89), (103, 80, 84), (105, 69, 86), (128, 126, 127), (128, 111, 112), (186, 109, 187), (130, 126, 125), (123, 131, 132), (132, 117, 118), (121, 133, 134), (134, 107, 108), (119, 135, 136), (114, 135, 113), (112, 137, 138), (138, 120, 119), (118, 139, 140), (140, 122, 121), (116, 193, 192), (142, 124, 123), (147, 114, 113), (107, 150, 108), (144, 150, 149), (147, 145, 148), (107, 91, 149), (190, 141, 142), (191, 195, 190), (192, 194, 191), (184, 129, 130), (184, 188, 189), (186, 188, 185), (100, 175, 63), (183, 176, 175), (182, 177, 176), (180, 76, 104), (179, 172, 180), (178, 173, 179), (157, 142, 47), (158, 190, 157), (159, 191, 158), (154, 130, 29), (155, 184, 154), (156, 185, 155), (0, 183, 100), (163, 182, 183), (164, 181, 182), (151, 104, 25), (152, 180, 151), (153, 179, 152), (160, 60, 50), (161, 169, 160), (162, 170, 161), (141, 154, 29), (195, 155, 154), (194, 156, 155), (165, 55, 34), (165, 167, 166), (163, 167, 164), (129, 160, 50), (189, 161, 160), (188, 162, 161), (166, 47, 55), (167, 157, 166), (167, 159, 158), (169, 25, 60), (170, 151, 169), (171, 152, 170), (37, 1, 153), (17, 118, 140), (117, 131, 38), (40, 4, 28), (111, 127, 51), (16, 119, 136), (43, 13, 36), (31, 17, 44), (46, 20, 45), (20, 121, 134), (168, 26, 10), (54, 49, 21), (21, 123, 132), (6, 112, 138), (15, 125, 128), (52, 9, 33), (22, 52, 53), (51, 53, 40), (53, 33, 4), (126, 129, 50), (137, 111, 18), (8, 86, 147), (187, 109, 14), (127, 126, 22), (149, 91, 66), (124, 141, 29), (139, 117, 6), (30, 138, 119), (11, 49, 54), (27, 54, 31), (31, 54, 48), (0, 26, 168), (34, 55, 49), (55, 47, 21), (122, 139, 30), (107, 133, 39), (12, 108, 150), (7, 46, 56), (23, 56, 35), (56, 45, 12), (2, 31, 57), (32, 57, 46), (57, 44, 20), (19, 43, 58), (42, 58, 24), (120, 137, 41), (113, 135, 42), (114, 148, 91), (38, 128, 112), (135, 120, 19), (44, 140, 121), (18, 40, 59), (41, 59, 43), (59, 28, 13), (48, 132, 118), (133, 122, 16), (47, 142, 123), (193, 115, 5), (131, 124, 15), (29, 130, 125), (14, 37, 171), (50, 60, 52), (60, 25, 9), (58, 36, 201, 200), (25, 104, 103), (1, 102, 178), (165, 34, 101), (34, 11, 99), (196, 198, 97, 85), (35, 12, 96), (11, 27, 95), (27, 2, 94), (202, 106, 105), (36, 13, 92), (5, 110, 186), (45, 134, 108), (13, 28, 90), (28, 4, 89), (32, 88, 94), (7, 87, 88), (10, 116, 192), (39, 136, 114), (23, 85, 87), (198, 197, 98, 97), (33, 84, 89), (9, 103, 84), (24, 105, 86), (106, 62, 75), (104, 76, 70), (102, 64, 174), (181, 101, 81), (101, 99, 71), (97, 98, 82), (98, 96, 72), (99, 95, 77), (95, 94, 65), (106, 93, 83), (93, 92, 73), (86, 69, 146), (96, 150, 143), (92, 90, 78), (90, 89, 67), (88, 79, 65), (87, 68, 79), (148, 145, 66), (85, 74, 68), (97, 61, 74), (84, 80, 67), (103, 70, 80), (105, 75, 69), (128, 125, 126), (128, 127, 111), (186, 110, 109), (130, 129, 126), (123, 124, 131), (132, 131, 117), (121, 122, 133), (134, 133, 107), (119, 120, 135), (114, 136, 135), (112, 111, 137), (138, 137, 120), (118, 117, 139), (140, 139, 122), (116, 115, 193), (142, 141, 124), (147, 148, 114), (107, 149, 150), (144, 143, 150), (147, 146, 145), (107, 3, 91), (190, 195, 141), (191, 194, 195), (192, 193, 194), (184, 189, 129), (184, 185, 188), (186, 187, 188), (100, 183, 175), (183, 182, 176), (182, 181, 177), (180, 172, 76), (179, 173, 172), (178, 174, 173), (157, 190, 142), (158, 191, 190), (159, 192, 191), (154, 184, 130), (155, 185, 184), (156, 186, 185), (0, 163, 183), (163, 164, 182), (164, 165, 181), (151, 180, 104), (152, 179, 180), (153, 178, 179), (160, 169, 60), (161, 170, 169), (162, 171, 170), (141, 195, 154), (195, 194, 155), (194, 193, 156), (165, 166, 55), (165, 164, 167), (163, 168, 167), (129, 189, 160), (189, 188, 161), (188, 187, 162), (166, 157, 47), (167, 158, 157), (167, 168, 159), (169, 151, 25), (170, 152, 151), (171, 153, 152), (196, 197, 198), (196, 85, 23), (199, 200, 201, 202), (199, 202, 105, 24)])
_uv = me_plane_001.uv_layers.new(name='UVMap')
_uv.uv.foreach_set('vector', [0.875, 1.0, 1.0, 0.9688, 0.875, 0.9688, 0.25, 0.5, 0.3448, 0.375, 0.25, 0.375, 0.39, 0.5, 0.5, 0.625, 0.5, 0.5, 0.875, 0.5, 1.0, 0.375, 0.875, 0.375, 0.6552, 0.5, 0.75, 0.625, 0.75, 0.5, 0.5, 0.25, 0.61, 0.125, 0.5, 0.125, 0.875, 0.25, 1.0, 0.125, 0.875, 0.125, 0.125, 0.5, 0.25, 0.375, 0.125, 0.375, 0.125, 0.25, 0.25, 0.125, 0.125, 0.125, 0.25, 0.25, 0.3448, 0.125, 0.25, 0.125, 0.125, 0.9688, 0.25, 1.0, 0.25, 0.9688, 0.125, 0.625, 0.25, 0.75, 0.25, 0.625, 0.25, 0.75, 0.3448, 0.625, 0.25, 0.625, 0.5, 0.5, 0.61, 0.375, 0.5, 0.375, 0.5, 0.75, 0.61, 0.625, 0.5, 0.625, 0.875, 0.75, 1.0, 0.625, 0.875, 0.625, 0.75, 0.75, 0.875, 0.625, 0.75, 0.625, 0.75, 0.625, 0.875, 0.5, 0.75, 0.5, 0.875, 0.625, 1.0, 0.5, 0.875, 0.5, 0.6552, 0.75, 0.75, 0.875, 0.75, 0.75, 0.6552, 0.375, 0.75, 0.5, 0.75, 0.375, 0.75, 0.0, 0.653, 0.0, 0.6552, 0.0, 0.6552, 0.9688, 0.75, 1.0, 0.75, 0.9688, 0.6552, 0.625, 0.75, 0.75, 0.75, 0.625, 0.3889, 0.0, 0.5, 0.0, 0.388, 0.0, 0.39, 0.75, 0.5, 0.875, 0.5, 0.75, 0.39, 0.375, 0.5, 0.5, 0.5, 0.375, 0.5, 0.375, 0.61, 0.25, 0.5, 0.25, 0.0, 0.75, 0.125, 0.625, 0.0, 0.625, 0.0, 0.625, 0.125, 0.5, 0.0, 0.5, 0.125, 0.5, 0.25, 0.625, 0.25, 0.5, 0.0, 1.0, 0.125, 0.9688, 0.0, 0.9688, 0.0, 0.875, 0.125, 0.75, 0.0, 0.75, 0.125, 0.875, 0.25, 0.75, 0.125, 0.75, 0.39, 0.25, 0.5, 0.375, 0.5, 0.25, 0.39, 0.0, 0.5, 0.125, 0.5, 0.0, 0.25, 0.0, 0.347, 0.0, 0.25, 0.0, 0.0, 0.25, 0.125, 0.125, 0.0, 0.125, 0.02174, 0.0, 0.125, 0.0, 0.125, 0.0, 0.125, 0.125, 0.25, 0.0, 0.125, 0.0, 0.0, 0.5, 0.125, 0.375, 0.0, 0.375, 0.0, 0.375, 0.125, 0.25, 0.0, 0.25, 0.125, 0.375, 0.25, 0.25, 0.125, 0.25, 0.75, 0.25, 0.875, 0.125, 0.75, 0.125, 0.75, 0.125, 0.875, 0.0, 0.75, 0.0, 1.0, 0.02466, 1.0, 0.03829, 1.0, 0.125, 1.0, 0.125, 0.6552, 0.25, 0.75, 0.375, 0.75, 0.25, 0.6552, 0.0, 0.75, 0.125, 0.75, 0.0, 0.61, 0.0, 0.5, 0.0, 0.5, 0.0, 0.5, 0.625, 0.61, 0.5, 0.5, 0.5, 0.6552, 0.125, 0.75, 0.25, 0.75, 0.125, 0.25, 0.375, 0.3448, 0.25, 0.25, 0.25, 0.75, 0.5, 0.875, 0.375, 0.75, 0.375, 0.75, 0.375, 0.875, 0.25, 0.75, 0.25, 0.875, 0.375, 1.0, 0.25, 0.875, 0.25, 0.25, 0.625, 0.3448, 0.5, 0.25, 0.5, 0.39, 0.125, 0.5, 0.25, 0.5, 0.125, 0.25, 0.875, 0.3448, 0.75, 0.25, 0.75, 0.39, 0.9688, 0.5, 1.0, 0.5, 0.9688, 0.39, 0.625, 0.5, 0.75, 0.5, 0.625, 0.5, 0.875, 0.61, 0.75, 0.5, 0.75, 0.75, 1.0, 0.875, 0.9688, 0.75, 0.9688, 0.75, 0.875, 0.875, 0.75, 0.75, 0.75, 0.875, 0.875, 1.0, 0.75, 0.875, 0.75, 1.0, 0.02466, 1.0, 0.125, 1.0, 0.0, 1.0, 0.875, 1.0, 0.75, 1.0, 0.75, 1.0, 1.0, 1.0, 0.9688, 1.0, 0.9688, 0.0, 0.9062, 0.0, 0.875, 0.0, 0.9062, 0.0, 0.875, 0.0, 0.75, 0.0, 0.875, 0.125, 0.0, 0.25, 0.0, 0.125, 0.0, 0.0, 0.75, 0.0, 0.625, 0.0, 0.75, 0.0, 0.625, 0.0, 0.5, 0.0, 0.625, 0.875, 0.125, 0.9732, 0.02684, 0.9612, 0.0, 0.875, 0.0, 1.0, 0.125, 1.0, 0.25, 1.0, 0.125, 0.5, 1.0, 0.61, 0.9688, 0.5, 0.9688, 0.25, 0.125, 0.3448, 0.0, 0.25, 0.0, 1.0, 0.25, 1.0, 0.375, 1.0, 0.25, 1.0, 0.375, 1.0, 0.5, 1.0, 0.375, 0.0, 0.375, 0.0, 0.5, 0.0, 0.5, 0.0, 0.25, 0.0, 0.375, 0.0, 0.375, 0.25, 1.0, 0.3448, 0.9688, 0.25, 0.9688, 0.5, 0.125, 0.61, 0.0, 0.5, 0.0, 0.0, 0.125, 0.0, 0.25, 0.0, 0.25, 0.0, 0.125, 0.125, 0.0, 0.02174, 0.0, 0.0, 0.02187, 1.0, 0.625, 1.0, 0.5, 1.0, 0.5, 1.0, 0.75, 1.0, 0.625, 1.0, 0.625, 0.875, 0.0, 0.75, 0.0, 0.75, 0.0, 1.0, 0.0, 0.875, 0.0, 0.875, 0.0, 1.0, 0.875, 1.0, 0.75, 1.0, 0.75, 1.0, 1.0, 1.0, 0.9688, 1.0, 0.9688, 0.0, 0.9062, 0.0, 0.875, 0.0, 0.9062, 0.0, 0.875, 0.0, 0.75, 0.0, 0.875, 0.0, 0.0, 0.125, 0.0, 0.0, 0.0, 0.125, 0.0, 0.25, 0.0, 0.125, 0.0, 0.0, 0.75, 0.0, 0.625, 0.0, 0.75, 0.0, 0.625, 0.0, 0.5, 0.0, 0.625, 1.0, 0.0, 1.0, 0.125, 1.0, 0.0, 1.0, 0.125, 1.0, 0.25, 1.0, 0.125, 0.75, 0.0, 0.6511, 0.0, 0.653, 0.0, 0.25, 0.0, 0.3489, 0.0, 0.25, 0.0, 1.0, 0.25, 1.0, 0.375, 1.0, 0.25, 1.0, 0.375, 1.0, 0.5, 1.0, 0.375, 0.0, 0.375, 0.0, 0.5, 0.0, 0.5, 0.0, 0.25, 0.0, 0.375, 0.0, 0.375, 0.6111, 0.0, 0.5, 0.0, 0.5, 0.0, 0.0, 0.125, 0.0, 0.25, 0.0, 0.25, 0.0, 0.0, 0.0, 0.125, 0.0, 0.125, 1.0, 0.625, 1.0, 0.5, 1.0, 0.5, 1.0, 0.75, 1.0, 0.625, 1.0, 0.625, 0.875, 0.0, 0.75, 0.0, 0.75, 0.0, 0.61, 0.625, 0.6552, 0.75, 0.6552, 0.625, 0.61, 0.625, 0.6552, 0.5, 0.61, 0.5, 0.61, 0.9688, 0.6552, 1.0, 0.6552, 0.9688, 0.61, 0.875, 0.6552, 0.75, 0.61, 0.75, 0.3448, 0.75, 0.39, 0.625, 0.3448, 0.625, 0.3448, 0.625, 0.39, 0.5, 0.3448, 0.5, 0.3448, 0.25, 0.39, 0.125, 0.3448, 0.125, 0.3448, 0.125, 0.39, 0.0, 0.3448, 0.0, 0.61, 0.25, 0.6552, 0.125, 0.61, 0.125, 0.61, 0.0, 0.6552, 0.125, 0.6552, 0.0, 0.61, 0.5, 0.6552, 0.375, 0.61, 0.375, 0.61, 0.375, 0.6552, 0.25, 0.61, 0.25, 0.3448, 0.5, 0.39, 0.375, 0.3448, 0.375, 0.3448, 0.375, 0.39, 0.25, 0.3448, 0.25, 0.3448, 1.0, 0.39, 0.9688, 0.3448, 0.9688, 0.3448, 0.875, 0.39, 0.75, 0.3448, 0.75, 0.653, 0.0, 0.61, 0.0, 0.6552, 0.0, 0.39, 0.0, 0.347, 0.0, 0.3448, 0.0, 0.388, 0.0, 0.347, 0.0, 0.3889, 0.0, 0.653, 0.0, 0.612, 0.0, 0.6111, 0.0, 0.39, 0.0, 0.5, 0.0, 0.3889, 0.0, 0.3448, 0.9062, 0.39, 0.875, 0.3448, 0.875, 0.3448, 0.9375, 0.39, 0.9062, 0.3448, 0.9062, 0.3448, 0.9688, 0.39, 0.9375, 0.3448, 0.9375, 0.61, 0.9062, 0.6552, 0.875, 0.61, 0.875, 0.61, 0.9062, 0.6552, 0.9375, 0.6552, 0.9062, 0.61, 0.9688, 0.6552, 0.9375, 0.61, 0.9375, 0.0, 1.0, 0.0, 0.9688, 0.0, 1.0, 0.0, 0.9688, 0.0, 0.9375, 0.0, 0.9688, 0.0, 0.9375, 0.0, 0.9062, 0.0, 0.9375, 1.0, 0.9062, 1.0, 0.875, 1.0, 0.875, 1.0, 0.9375, 1.0, 0.9062, 1.0, 0.9062, 1.0, 0.9688, 1.0, 0.9375, 1.0, 0.9375, 0.25, 0.9063, 0.3448, 0.875, 0.25, 0.875, 0.25, 0.9375, 0.3448, 0.9062, 0.25, 0.9063, 0.25, 0.9688, 0.3448, 0.9375, 0.25, 0.9375, 0.5, 0.9062, 0.61, 0.875, 0.5, 0.875, 0.5, 0.9375, 0.61, 0.9062, 0.5, 0.9062, 0.5, 0.9688, 0.61, 0.9375, 0.5, 0.9375, 0.0, 1.0, 0.0, 0.9688, 0.0, 1.0, 0.0, 0.9688, 0.0, 0.9375, 0.0, 0.9688, 0.0, 0.9375, 0.0, 0.9062, 0.0, 0.9375, 1.0, 0.9062, 1.0, 0.875, 1.0, 0.875, 1.0, 0.9375, 1.0, 0.9062, 1.0, 0.9062, 1.0, 0.9688, 1.0, 0.9375, 1.0, 0.9375, 0.75, 0.9062, 0.875, 0.875, 0.75, 0.875, 0.75, 0.9375, 0.875, 0.9062, 0.75, 0.9062, 0.75, 0.9688, 0.875, 0.9375, 0.75, 0.9375, 0.39, 0.875, 0.5, 0.9062, 0.5, 0.875, 0.39, 0.9062, 0.5, 0.9375, 0.5, 0.9062, 0.39, 0.9375, 0.5, 0.9688, 0.5, 0.9375, 0.0, 0.9062, 0.125, 0.875, 0.0, 0.875, 0.0, 0.9062, 0.125, 0.9375, 0.125, 0.9062, 0.0, 0.9688, 0.125, 0.9375, 0.0, 0.9375, 0.6552, 0.875, 0.75, 0.9062, 0.75, 0.875, 0.6552, 0.9062, 0.75, 0.9375, 0.75, 0.9062, 0.6552, 0.9375, 0.75, 0.9688, 0.75, 0.9375, 0.125, 0.9062, 0.25, 0.875, 0.125, 0.875, 0.125, 0.9375, 0.25, 0.9063, 0.125, 0.9062, 0.125, 0.9375, 0.25, 0.9688, 0.25, 0.9375, 0.875, 0.9062, 1.0, 0.875, 0.875, 0.875, 0.875, 0.9375, 1.0, 0.9062, 0.875, 0.9062, 0.875, 0.9688, 1.0, 0.9375, 0.875, 0.9375, 0.875, 1.0, 1.0, 1.0, 1.0, 0.9688, 0.25, 0.5, 0.3448, 0.5, 0.3448, 0.375, 0.39, 0.5, 0.39, 0.625, 0.5, 0.625, 0.875, 0.5, 1.0, 0.5, 1.0, 0.375, 0.6552, 0.5, 0.6552, 0.625, 0.75, 0.625, 0.5, 0.25, 0.61, 0.25, 0.61, 0.125, 0.875, 0.25, 1.0, 0.25, 1.0, 0.125, 0.125, 0.5, 0.25, 0.5, 0.25, 0.375, 0.125, 0.25, 0.25, 0.25, 0.25, 0.125, 0.25, 0.25, 0.3448, 0.25, 0.3448, 0.125, 0.125, 0.9688, 0.125, 1.0, 0.25, 1.0, 0.125, 0.625, 0.125, 0.75, 0.25, 0.75, 0.25, 0.75, 0.3448, 0.75, 0.3448, 0.625, 0.5, 0.5, 0.61, 0.5, 0.61, 0.375, 0.5, 0.75, 0.61, 0.75, 0.61, 0.625, 0.875, 0.75, 1.0, 0.75, 1.0, 0.625, 0.75, 0.75, 0.875, 0.75, 0.875, 0.625, 0.75, 0.625, 0.875, 0.625, 0.875, 0.5, 0.875, 0.625, 1.0, 0.625, 1.0, 0.5, 0.6552, 0.75, 0.6552, 0.875, 0.75, 0.875, 0.6552, 0.375, 0.6552, 0.5, 0.75, 0.5, 0.75, 0.0, 0.75, 0.0, 0.653, 0.0, 0.6552, 0.9688, 0.6552, 1.0, 0.75, 1.0, 0.6552, 0.625, 0.6552, 0.75, 0.75, 0.75, 0.3889, 0.0, 0.5, 0.0, 0.5, 0.0, 0.39, 0.75, 0.39, 0.875, 0.5, 0.875, 0.39, 0.375, 0.39, 0.5, 0.5, 0.5, 0.5, 0.375, 0.61, 0.375, 0.61, 0.25, 0.0, 0.75, 0.125, 0.75, 0.125, 0.625, 0.0, 0.625, 0.125, 0.625, 0.125, 0.5, 0.125, 0.5, 0.125, 0.625, 0.25, 0.625, 0.0, 1.0, 0.125, 1.0, 0.125, 0.9688, 0.0, 0.875, 0.125, 0.875, 0.125, 0.75, 0.125, 0.875, 0.25, 0.875, 0.25, 0.75, 0.39, 0.25, 0.39, 0.375, 0.5, 0.375, 0.39, 0.0, 0.39, 0.125, 0.5, 0.125, 0.25, 0.0, 0.3448, 0.0, 0.347, 0.0, 0.0, 0.25, 0.125, 0.25, 0.125, 0.125, 0.0, 0.125, 0.125, 0.125, 0.125, 0.0, 0.125, 0.125, 0.25, 0.125, 0.25, 0.0, 0.0, 0.5, 0.125, 0.5, 0.125, 0.375, 0.0, 0.375, 0.125, 0.375, 0.125, 0.25, 0.125, 0.375, 0.25, 0.375, 0.25, 0.25, 0.75, 0.25, 0.875, 0.25, 0.875, 0.125, 0.75, 0.125, 0.875, 0.125, 0.875, 0.0, 0.6552, 0.25, 0.6552, 0.375, 0.75, 0.375, 0.6552, 0.0, 0.6552, 0.125, 0.75, 0.125, 0.61, 0.0, 0.6111, 0.0, 0.5, 0.0, 0.5, 0.625, 0.61, 0.625, 0.61, 0.5, 0.6552, 0.125, 0.6552, 0.25, 0.75, 0.25, 0.25, 0.375, 0.3448, 0.375, 0.3448, 0.25, 0.75, 0.5, 0.875, 0.5, 0.875, 0.375, 0.75, 0.375, 0.875, 0.375, 0.875, 0.25, 0.875, 0.375, 1.0, 0.375, 1.0, 0.25, 0.25, 0.625, 0.3448, 0.625, 0.3448, 0.5, 0.39, 0.125, 0.39, 0.25, 0.5, 0.25, 0.25, 0.875, 0.3448, 0.875, 0.3448, 0.75, 0.39, 0.9688, 0.39, 1.0, 0.5, 1.0, 0.39, 0.625, 0.39, 0.75, 0.5, 0.75, 0.5, 0.875, 0.61, 0.875, 0.61, 0.75, 0.75, 1.0, 0.875, 1.0, 0.875, 0.9688, 0.75, 0.875, 0.875, 0.875, 0.875, 0.75, 0.875, 0.875, 1.0, 0.875, 1.0, 0.75, 0.875, 0.125, 1.0, 0.125, 1.0, 0.03829, 0.9732, 0.02684, 1.0, 0.875, 1.0, 0.875, 1.0, 0.75, 1.0, 1.0, 1.0, 1.0, 1.0, 0.9688, 0.0, 0.9062, 0.0, 0.875, 0.0, 0.875, 0.0, 0.875, 0.0, 0.75, 0.0, 0.75, 0.0, 0.01438, 0.0, 0.0, 0.0, 0.0, 0.0, 0.125, 0.125, 0.0, 0.25, 0.0, 0.25, 0.0, 0.0, 0.75, 0.0, 0.625, 0.0, 0.625, 0.0, 0.625, 0.0, 0.5, 0.0, 0.5, 1.0, 0.0, 1.0, 0.0, 0.875, 0.0, 1.0, 0.125, 1.0, 0.25, 1.0, 0.25, 0.5, 1.0, 0.61, 1.0, 0.61, 0.9688, 0.25, 0.125, 0.3448, 0.125, 0.3448, 0.0, 1.0, 0.25, 1.0, 0.375, 1.0, 0.375, 1.0, 0.375, 1.0, 0.5, 1.0, 0.5, 0.0, 0.375, 0.0, 0.375, 0.0, 0.5, 0.0, 0.25, 0.0, 0.25, 0.0, 0.375, 0.25, 1.0, 0.3448, 1.0, 0.3448, 0.9688, 0.5, 0.125, 0.61, 0.125, 0.61, 0.0, 0.0, 0.125, 0.0, 0.125, 0.0, 0.25, 0.0, 0.0, 0.01438, 0.0, 0.125, 0.0, 0.0, 0.0, 1.0, 0.625, 1.0, 0.625, 1.0, 0.5, 1.0, 0.75, 1.0, 0.75, 1.0, 0.625, 0.875, 0.0, 0.875, 0.0, 0.75, 0.0, 1.0, 0.0, 1.0, 0.0, 0.875, 0.0, 1.0, 0.875, 1.0, 0.875, 1.0, 0.75, 1.0, 1.0, 1.0, 1.0, 1.0, 0.9688, 0.0, 0.9062, 0.0, 0.875, 0.0, 0.875, 0.0, 0.875, 0.0, 0.75, 0.0, 0.75, 0.0, 0.0, 0.125, 0.0, 0.125, 0.0, 0.125, 0.0, 0.25, 0.0, 0.25, 0.0, 0.0, 0.75, 0.0, 0.625, 0.0, 0.625, 0.0, 0.625, 0.0, 0.5, 0.0, 0.5, 1.0, 0.0, 1.0, 0.125, 1.0, 0.125, 1.0, 0.125, 1.0, 0.25, 1.0, 0.25, 0.75, 0.0, 0.75, 0.0, 0.6511, 0.0, 0.25, 0.0, 0.347, 0.0, 0.3489, 0.0, 1.0, 0.25, 1.0, 0.375, 1.0, 0.375, 1.0, 0.375, 1.0, 0.5, 1.0, 0.5, 0.0, 0.375, 0.0, 0.375, 0.0, 0.5, 0.0, 0.25, 0.0, 0.25, 0.0, 0.375, 0.6111, 0.0, 0.612, 0.0, 0.5, 0.0, 0.0, 0.125, 0.0, 0.125, 0.0, 0.25, 0.0, 0.0, 0.0, 0.0, 0.0, 0.125, 1.0, 0.625, 1.0, 0.625, 1.0, 0.5, 1.0, 0.75, 1.0, 0.75, 1.0, 0.625, 0.875, 0.0, 0.875, 0.0, 0.75, 0.0, 0.61, 0.625, 0.61, 0.75, 0.6552, 0.75, 0.61, 0.625, 0.6552, 0.625, 0.6552, 0.5, 0.61, 0.9688, 0.61, 1.0, 0.6552, 1.0, 0.61, 0.875, 0.6552, 0.875, 0.6552, 0.75, 0.3448, 0.75, 0.39, 0.75, 0.39, 0.625, 0.3448, 0.625, 0.39, 0.625, 0.39, 0.5, 0.3448, 0.25, 0.39, 0.25, 0.39, 0.125, 0.3448, 0.125, 0.39, 0.125, 0.39, 0.0, 0.61, 0.25, 0.6552, 0.25, 0.6552, 0.125, 0.61, 0.0, 0.61, 0.125, 0.6552, 0.125, 0.61, 0.5, 0.6552, 0.5, 0.6552, 0.375, 0.61, 0.375, 0.6552, 0.375, 0.6552, 0.25, 0.3448, 0.5, 0.39, 0.5, 0.39, 0.375, 0.3448, 0.375, 0.39, 0.375, 0.39, 0.25, 0.3448, 1.0, 0.39, 1.0, 0.39, 0.9688, 0.3448, 0.875, 0.39, 0.875, 0.39, 0.75, 0.653, 0.0, 0.6111, 0.0, 0.61, 0.0, 0.39, 0.0, 0.3889, 0.0, 0.347, 0.0, 0.388, 0.0, 0.3489, 0.0, 0.347, 0.0, 0.653, 0.0, 0.6511, 0.0, 0.612, 0.0, 0.39, 0.0, 0.5, 0.0, 0.5, 0.0, 0.3448, 0.9062, 0.39, 0.9062, 0.39, 0.875, 0.3448, 0.9375, 0.39, 0.9375, 0.39, 0.9062, 0.3448, 0.9688, 0.39, 0.9688, 0.39, 0.9375, 0.61, 0.9062, 0.6552, 0.9062, 0.6552, 0.875, 0.61, 0.9062, 0.61, 0.9375, 0.6552, 0.9375, 0.61, 0.9688, 0.6552, 0.9688, 0.6552, 0.9375, 0.0, 1.0, 0.0, 0.9688, 0.0, 0.9688, 0.0, 0.9688, 0.0, 0.9375, 0.0, 0.9375, 0.0, 0.9375, 0.0, 0.9062, 0.0, 0.9062, 1.0, 0.9062, 1.0, 0.9062, 1.0, 0.875, 1.0, 0.9375, 1.0, 0.9375, 1.0, 0.9062, 1.0, 0.9688, 1.0, 0.9688, 1.0, 0.9375, 0.25, 0.9063, 0.3448, 0.9062, 0.3448, 0.875, 0.25, 0.9375, 0.3448, 0.9375, 0.3448, 0.9062, 0.25, 0.9688, 0.3448, 0.9688, 0.3448, 0.9375, 0.5, 0.9062, 0.61, 0.9062, 0.61, 0.875, 0.5, 0.9375, 0.61, 0.9375, 0.61, 0.9062, 0.5, 0.9688, 0.61, 0.9688, 0.61, 0.9375, 0.0, 1.0, 0.0, 0.9688, 0.0, 0.9688, 0.0, 0.9688, 0.0, 0.9375, 0.0, 0.9375, 0.0, 0.9375, 0.0, 0.9062, 0.0, 0.9062, 1.0, 0.9062, 1.0, 0.9062, 1.0, 0.875, 1.0, 0.9375, 1.0, 0.9375, 1.0, 0.9062, 1.0, 0.9688, 1.0, 0.9688, 1.0, 0.9375, 0.75, 0.9062, 0.875, 0.9062, 0.875, 0.875, 0.75, 0.9375, 0.875, 0.9375, 0.875, 0.9062, 0.75, 0.9688, 0.875, 0.9688, 0.875, 0.9375, 0.39, 0.875, 0.39, 0.9062, 0.5, 0.9062, 0.39, 0.9062, 0.39, 0.9375, 0.5, 0.9375, 0.39, 0.9375, 0.39, 0.9688, 0.5, 0.9688, 0.0, 0.9062, 0.125, 0.9062, 0.125, 0.875, 0.0, 0.9062, 0.0, 0.9375, 0.125, 0.9375, 0.0, 0.9688, 0.125, 0.9688, 0.125, 0.9375, 0.6552, 0.875, 0.6552, 0.9062, 0.75, 0.9062, 0.6552, 0.9062, 0.6552, 0.9375, 0.75, 0.9375, 0.6552, 0.9375, 0.6552, 0.9688, 0.75, 0.9688, 0.125, 0.9062, 0.25, 0.9063, 0.25, 0.875, 0.125, 0.9375, 0.25, 0.9375, 0.25, 0.9063, 0.125, 0.9375, 0.125, 0.9688, 0.25, 0.9688, 0.875, 0.9062, 1.0, 0.9062, 1.0, 0.875, 0.875, 0.9375, 1.0, 0.9375, 1.0, 0.9062, 0.875, 0.9688, 1.0, 0.9688, 1.0, 0.9375, 0.0, 0.02187, 0.01438, 0.0, 0.0, 0.0, 0.0, 0.01438, 0.0, 0.125, 0.0, 0.125, 0.9612, 0.0, 0.9732, 0.02684, 1.0, 0.03829, 0.9746, 0.0, 0.9612, 0.0, 0.9746, 0.0, 0.875, 0.0, 0.875, 0.0])
me_plane_001.update()

# ---- objects
ob_plane = bpy.data.objects.new('Plane', me_plane)
ob_plane_001 = bpy.data.objects.new('Plane.001', me_plane_001)

# ---- transforms, parenting, visibility, modifiers, constraints
ob_plane.location = (0.0, 0.0, 0.0)
ob_plane.scale = (2.651, 2.651, 2.651)
ob_plane_001.location = (0.0, 0.0, 0.3103)
ob_plane_001.scale = (1.705, 1.705, 1.705)

# ---- collection membership
col_collection.objects.link(ob_plane)
col_collection.objects.link(ob_plane_001)

# ---- scene / render settings (as saved in the file)
scene.frame_start = 1; scene.frame_end = 250; scene.frame_set(31)
scene.render.engine = 'BLENDER_EEVEE_NEXT'
scene.cycles.sampling_pattern = 'TABULATED_SOBOL'
scene.view_settings.view_transform = 'Filmic'
bpy.context.view_layer.update()

# ---- added for rendering (the .blend has no active camera and no usable light): camera, sun
cam_auto = bpy.data.cameras.new('AutoCamera')
cam_auto.lens = 50.0
cam_auto.sensor_width = 36.0
cam_auto.clip_end = 1000.0
ob_auto_camera = bpy.data.objects.new('AutoCamera', cam_auto)
scene.collection.objects.link(ob_auto_camera)
ob_auto_camera.location = (7.35336, -8.77098, 5.86501)
ob_auto_camera.rotation_euler = (1.09748, -7.21219e-08, 0.694738)
scene.camera = ob_auto_camera
light_auto_sun = bpy.data.lights.new('AutoSun', 'SUN')
light_auto_sun.energy = 3.0
light_auto_sun.angle = 0.0523599
ob_auto_sun = bpy.data.objects.new('AutoSun', light_auto_sun)
scene.collection.objects.link(ob_auto_sun)
ob_auto_sun.rotation_euler = (0.872665, 0.174533, 0.523599)
bpy.context.view_layer.update()
